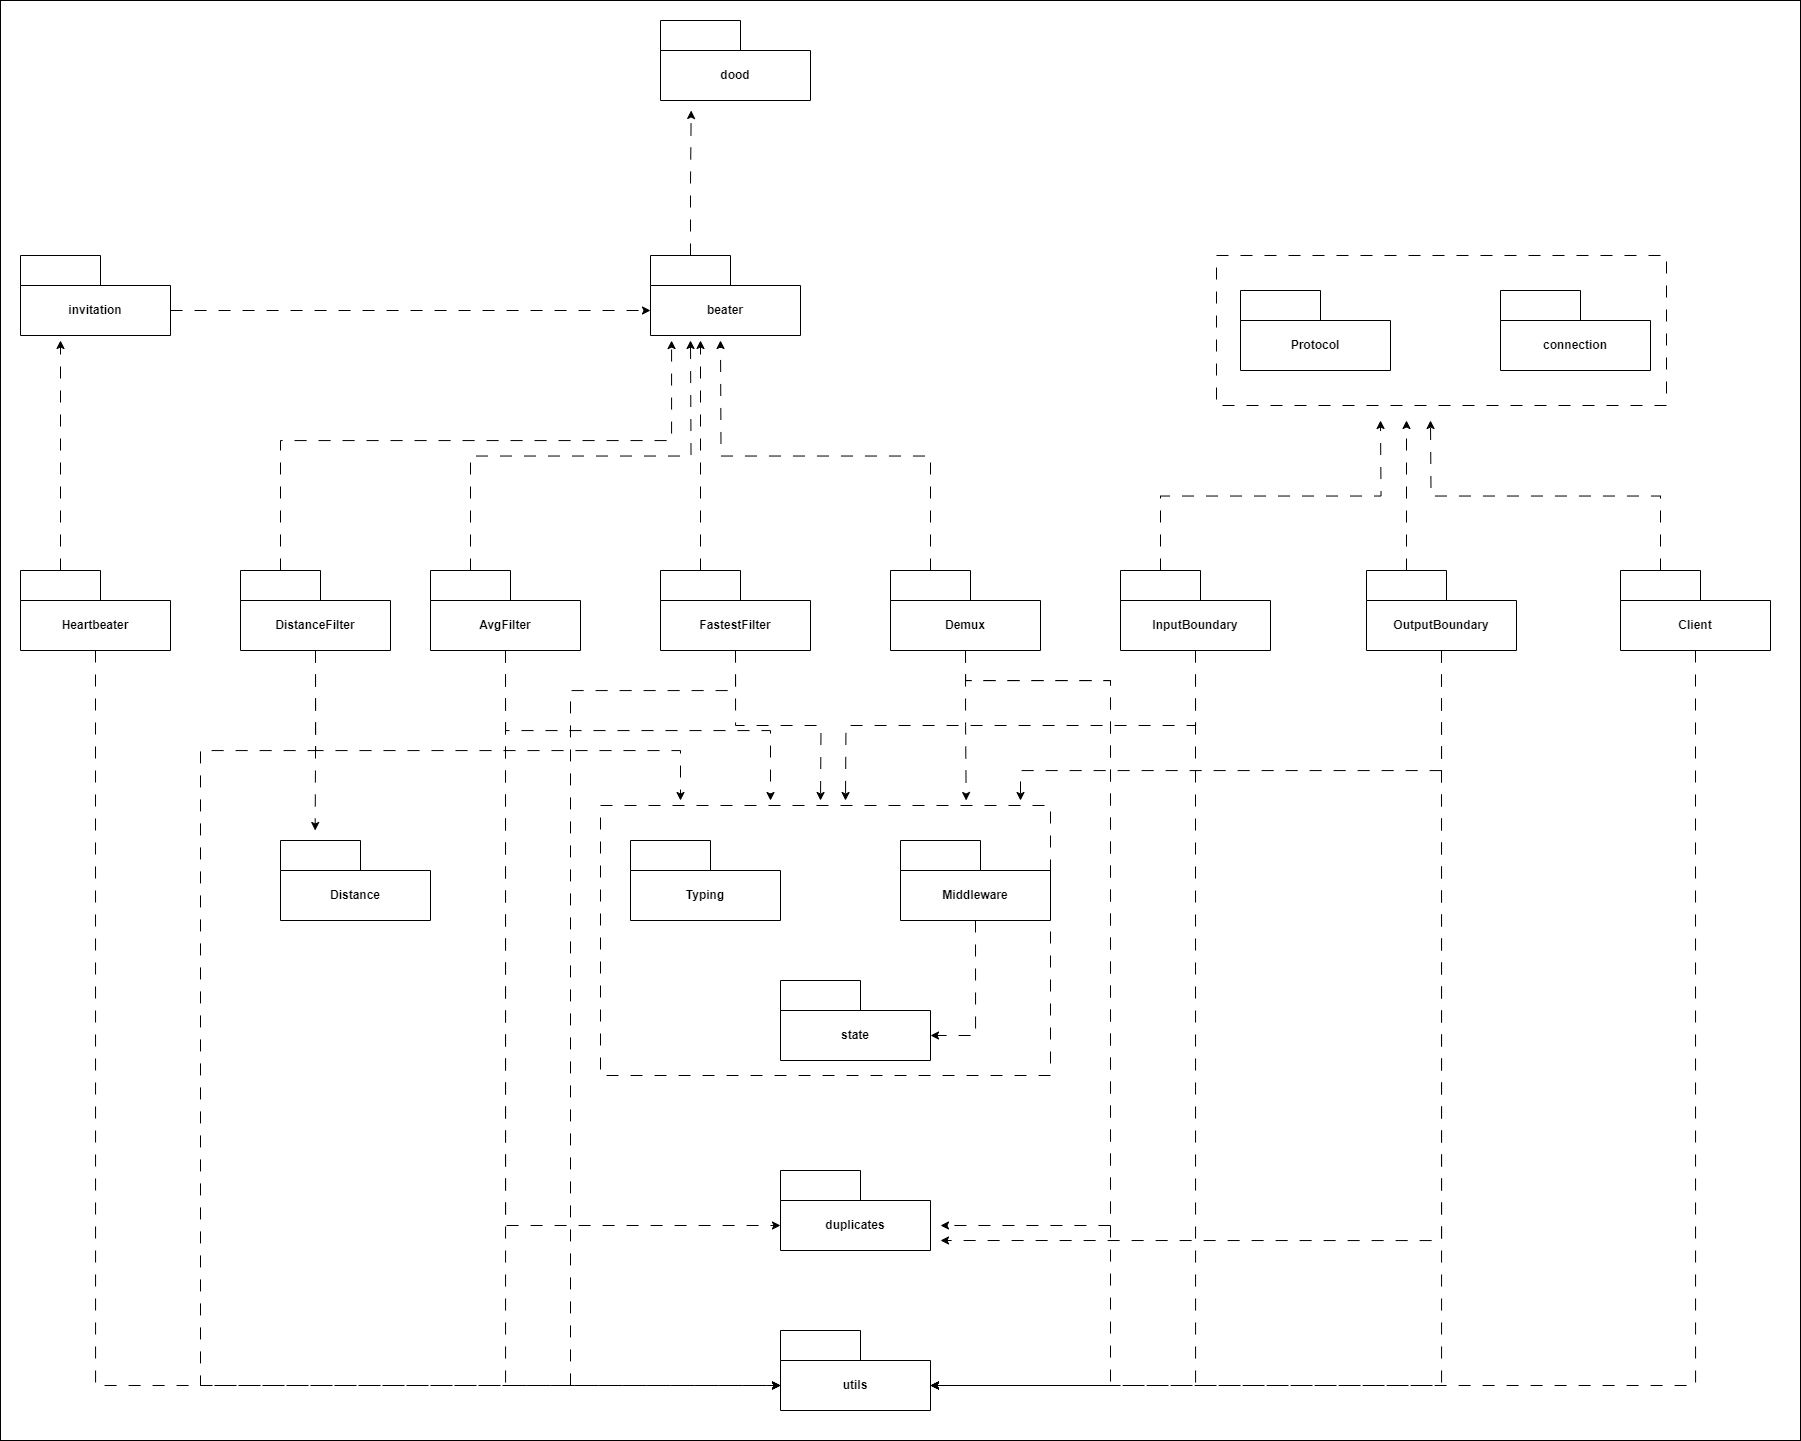

The diagram above was exported from draw.io. Its source (the exported page's mxGraphModel, read from the mxfile embedded in the PNG):
<mxGraphModel dx="2312" dy="1989" grid="1" gridSize="10" guides="1" tooltips="1" connect="1" arrows="1" fold="1" page="1" pageScale="1" pageWidth="827" pageHeight="1169" math="0" shadow="0">
  <root>
    <mxCell id="0" />
    <mxCell id="1" parent="0" />
    <mxCell id="PrPbFsnsT8btKm3HleSY-71" style="edgeStyle=orthogonalEdgeStyle;rounded=0;orthogonalLoop=1;jettySize=auto;html=1;exitX=0.5;exitY=1;exitDx=0;exitDy=0;exitPerimeter=0;dashed=1;dashPattern=12 12;" edge="1" parent="1" source="PrPbFsnsT8btKm3HleSY-1">
      <mxGeometry relative="1" as="geometry">
        <mxPoint x="480" y="310" as="targetPoint" />
        <Array as="points">
          <mxPoint x="115" y="260" />
          <mxPoint x="480" y="260" />
        </Array>
      </mxGeometry>
    </mxCell>
    <mxCell id="PrPbFsnsT8btKm3HleSY-83" style="edgeStyle=orthogonalEdgeStyle;rounded=0;orthogonalLoop=1;jettySize=auto;html=1;exitX=0;exitY=0;exitDx=40;exitDy=0;exitPerimeter=0;dashed=1;dashPattern=12 12;" edge="1" parent="1" source="PrPbFsnsT8btKm3HleSY-1">
      <mxGeometry relative="1" as="geometry">
        <mxPoint x="470" y="-150" as="targetPoint" />
        <Array as="points">
          <mxPoint x="80" y="-50" />
          <mxPoint x="471" y="-50" />
          <mxPoint x="471" y="-150" />
        </Array>
      </mxGeometry>
    </mxCell>
    <mxCell id="PrPbFsnsT8btKm3HleSY-86" style="edgeStyle=orthogonalEdgeStyle;rounded=0;orthogonalLoop=1;jettySize=auto;html=1;exitX=0.5;exitY=1;exitDx=0;exitDy=0;exitPerimeter=0;dashed=1;dashPattern=12 12;" edge="1" parent="1" source="PrPbFsnsT8btKm3HleSY-1">
      <mxGeometry relative="1" as="geometry">
        <mxPoint x="114.66666666666652" y="340" as="targetPoint" />
      </mxGeometry>
    </mxCell>
    <mxCell id="PrPbFsnsT8btKm3HleSY-1" value="DistanceFilter" style="shape=folder;fontStyle=1;tabWidth=80;tabHeight=30;tabPosition=left;html=1;boundedLbl=1;whiteSpace=wrap;" vertex="1" parent="1">
      <mxGeometry x="40" y="80" width="150" height="80" as="geometry" />
    </mxCell>
    <mxCell id="PrPbFsnsT8btKm3HleSY-70" style="edgeStyle=orthogonalEdgeStyle;rounded=0;orthogonalLoop=1;jettySize=auto;html=1;exitX=0.5;exitY=1;exitDx=0;exitDy=0;exitPerimeter=0;dashed=1;dashPattern=12 12;" edge="1" parent="1" source="PrPbFsnsT8btKm3HleSY-2">
      <mxGeometry relative="1" as="geometry">
        <mxPoint x="570" y="310" as="targetPoint" />
        <Array as="points">
          <mxPoint x="305" y="240" />
          <mxPoint x="570" y="240" />
        </Array>
      </mxGeometry>
    </mxCell>
    <mxCell id="PrPbFsnsT8btKm3HleSY-82" style="edgeStyle=orthogonalEdgeStyle;rounded=0;orthogonalLoop=1;jettySize=auto;html=1;exitX=0;exitY=0;exitDx=40;exitDy=0;exitPerimeter=0;dashed=1;dashPattern=12 12;" edge="1" parent="1" source="PrPbFsnsT8btKm3HleSY-2">
      <mxGeometry relative="1" as="geometry">
        <mxPoint x="490" y="-150" as="targetPoint" />
      </mxGeometry>
    </mxCell>
    <mxCell id="PrPbFsnsT8btKm3HleSY-2" value="AvgFilter" style="shape=folder;fontStyle=1;tabWidth=80;tabHeight=30;tabPosition=left;html=1;boundedLbl=1;whiteSpace=wrap;" vertex="1" parent="1">
      <mxGeometry x="230" y="80" width="150" height="80" as="geometry" />
    </mxCell>
    <mxCell id="PrPbFsnsT8btKm3HleSY-69" style="edgeStyle=orthogonalEdgeStyle;rounded=0;orthogonalLoop=1;jettySize=auto;html=1;exitX=0.5;exitY=1;exitDx=0;exitDy=0;exitPerimeter=0;dashed=1;dashPattern=12 12;" edge="1" parent="1" source="PrPbFsnsT8btKm3HleSY-3">
      <mxGeometry relative="1" as="geometry">
        <mxPoint x="620" y="310" as="targetPoint" />
      </mxGeometry>
    </mxCell>
    <mxCell id="PrPbFsnsT8btKm3HleSY-81" style="edgeStyle=orthogonalEdgeStyle;rounded=0;orthogonalLoop=1;jettySize=auto;html=1;exitX=0;exitY=0;exitDx=40;exitDy=0;exitPerimeter=0;dashed=1;dashPattern=12 12;" edge="1" parent="1" source="PrPbFsnsT8btKm3HleSY-3">
      <mxGeometry relative="1" as="geometry">
        <mxPoint x="500" y="-150" as="targetPoint" />
      </mxGeometry>
    </mxCell>
    <mxCell id="PrPbFsnsT8btKm3HleSY-3" value="FastestFilter" style="shape=folder;fontStyle=1;tabWidth=80;tabHeight=30;tabPosition=left;html=1;boundedLbl=1;whiteSpace=wrap;" vertex="1" parent="1">
      <mxGeometry x="460" y="80" width="150" height="80" as="geometry" />
    </mxCell>
    <mxCell id="PrPbFsnsT8btKm3HleSY-19" style="edgeStyle=orthogonalEdgeStyle;rounded=0;orthogonalLoop=1;jettySize=auto;html=1;exitX=0.5;exitY=1;exitDx=0;exitDy=0;exitPerimeter=0;strokeColor=none;dashed=1;dashPattern=12 12;" edge="1" parent="1">
      <mxGeometry relative="1" as="geometry">
        <mxPoint x="810" y="300" as="targetPoint" />
        <mxPoint x="765" y="160" as="sourcePoint" />
      </mxGeometry>
    </mxCell>
    <mxCell id="PrPbFsnsT8btKm3HleSY-66" style="edgeStyle=orthogonalEdgeStyle;rounded=0;orthogonalLoop=1;jettySize=auto;html=1;exitX=0.5;exitY=1;exitDx=0;exitDy=0;exitPerimeter=0;dashed=1;dashPattern=12 12;" edge="1" parent="1" source="PrPbFsnsT8btKm3HleSY-5">
      <mxGeometry relative="1" as="geometry">
        <mxPoint x="645" y="310" as="targetPoint" />
      </mxGeometry>
    </mxCell>
    <mxCell id="PrPbFsnsT8btKm3HleSY-75" style="edgeStyle=orthogonalEdgeStyle;rounded=0;orthogonalLoop=1;jettySize=auto;html=1;exitX=0;exitY=0;exitDx=40;exitDy=0;exitPerimeter=0;dashed=1;dashPattern=12 12;" edge="1" parent="1" source="PrPbFsnsT8btKm3HleSY-5">
      <mxGeometry relative="1" as="geometry">
        <mxPoint x="1180" y="-70" as="targetPoint" />
      </mxGeometry>
    </mxCell>
    <mxCell id="PrPbFsnsT8btKm3HleSY-5" value="InputBoundary" style="shape=folder;fontStyle=1;tabWidth=80;tabHeight=30;tabPosition=left;html=1;boundedLbl=1;whiteSpace=wrap;" vertex="1" parent="1">
      <mxGeometry x="920" y="80" width="150" height="80" as="geometry" />
    </mxCell>
    <mxCell id="PrPbFsnsT8btKm3HleSY-7" value="Protocol" style="shape=folder;fontStyle=1;tabWidth=80;tabHeight=30;tabPosition=left;html=1;boundedLbl=1;whiteSpace=wrap;" vertex="1" parent="1">
      <mxGeometry x="1040" y="-200" width="150" height="80" as="geometry" />
    </mxCell>
    <mxCell id="PrPbFsnsT8btKm3HleSY-8" value="Middleware" style="shape=folder;fontStyle=1;tabWidth=80;tabHeight=30;tabPosition=left;html=1;boundedLbl=1;whiteSpace=wrap;" vertex="1" parent="1">
      <mxGeometry x="700" y="350" width="150" height="80" as="geometry" />
    </mxCell>
    <mxCell id="PrPbFsnsT8btKm3HleSY-9" value="Distance" style="shape=folder;fontStyle=1;tabWidth=80;tabHeight=30;tabPosition=left;html=1;boundedLbl=1;whiteSpace=wrap;" vertex="1" parent="1">
      <mxGeometry x="80" y="350" width="150" height="80" as="geometry" />
    </mxCell>
    <mxCell id="PrPbFsnsT8btKm3HleSY-10" value="Typing" style="shape=folder;fontStyle=1;tabWidth=80;tabHeight=30;tabPosition=left;html=1;boundedLbl=1;whiteSpace=wrap;" vertex="1" parent="1">
      <mxGeometry x="430" y="350" width="150" height="80" as="geometry" />
    </mxCell>
    <mxCell id="PrPbFsnsT8btKm3HleSY-11" value="connection" style="shape=folder;fontStyle=1;tabWidth=80;tabHeight=30;tabPosition=left;html=1;boundedLbl=1;whiteSpace=wrap;" vertex="1" parent="1">
      <mxGeometry x="1300" y="-200" width="150" height="80" as="geometry" />
    </mxCell>
    <mxCell id="PrPbFsnsT8btKm3HleSY-65" style="edgeStyle=orthogonalEdgeStyle;rounded=0;orthogonalLoop=1;jettySize=auto;html=1;exitX=0.5;exitY=1;exitDx=0;exitDy=0;exitPerimeter=0;dashed=1;dashPattern=12 12;" edge="1" parent="1" source="PrPbFsnsT8btKm3HleSY-31">
      <mxGeometry relative="1" as="geometry">
        <mxPoint x="820" y="310" as="targetPoint" />
        <Array as="points">
          <mxPoint x="1241" y="280" />
          <mxPoint x="820" y="280" />
        </Array>
      </mxGeometry>
    </mxCell>
    <mxCell id="PrPbFsnsT8btKm3HleSY-74" style="edgeStyle=orthogonalEdgeStyle;rounded=0;orthogonalLoop=1;jettySize=auto;html=1;exitX=0;exitY=0;exitDx=40;exitDy=0;exitPerimeter=0;dashed=1;dashPattern=12 12;" edge="1" parent="1" source="PrPbFsnsT8btKm3HleSY-31">
      <mxGeometry relative="1" as="geometry">
        <mxPoint x="1206" y="-70" as="targetPoint" />
      </mxGeometry>
    </mxCell>
    <mxCell id="PrPbFsnsT8btKm3HleSY-96" style="edgeStyle=orthogonalEdgeStyle;rounded=0;orthogonalLoop=1;jettySize=auto;html=1;exitX=0.5;exitY=1;exitDx=0;exitDy=0;exitPerimeter=0;dashed=1;dashPattern=12 12;" edge="1" parent="1" source="PrPbFsnsT8btKm3HleSY-31">
      <mxGeometry relative="1" as="geometry">
        <mxPoint x="740" y="750" as="targetPoint" />
        <Array as="points">
          <mxPoint x="1241" y="750" />
        </Array>
      </mxGeometry>
    </mxCell>
    <mxCell id="PrPbFsnsT8btKm3HleSY-31" value="OutputBoundary" style="shape=folder;fontStyle=1;tabWidth=80;tabHeight=30;tabPosition=left;html=1;boundedLbl=1;whiteSpace=wrap;" vertex="1" parent="1">
      <mxGeometry x="1166" y="80" width="150" height="80" as="geometry" />
    </mxCell>
    <mxCell id="PrPbFsnsT8btKm3HleSY-76" style="edgeStyle=orthogonalEdgeStyle;rounded=0;orthogonalLoop=1;jettySize=auto;html=1;exitX=0;exitY=0;exitDx=40;exitDy=0;exitPerimeter=0;dashed=1;dashPattern=12 12;" edge="1" parent="1" source="PrPbFsnsT8btKm3HleSY-32">
      <mxGeometry relative="1" as="geometry">
        <mxPoint x="1230" y="-70" as="targetPoint" />
      </mxGeometry>
    </mxCell>
    <mxCell id="PrPbFsnsT8btKm3HleSY-32" value="Client" style="shape=folder;fontStyle=1;tabWidth=80;tabHeight=30;tabPosition=left;html=1;boundedLbl=1;whiteSpace=wrap;" vertex="1" parent="1">
      <mxGeometry x="1420" y="80" width="150" height="80" as="geometry" />
    </mxCell>
    <mxCell id="PrPbFsnsT8btKm3HleSY-68" style="edgeStyle=orthogonalEdgeStyle;rounded=0;orthogonalLoop=1;jettySize=auto;html=1;exitX=0.5;exitY=1;exitDx=0;exitDy=0;exitPerimeter=0;dashed=1;dashPattern=12 12;" edge="1" parent="1" source="PrPbFsnsT8btKm3HleSY-57">
      <mxGeometry relative="1" as="geometry">
        <mxPoint x="765.6666666666665" y="310" as="targetPoint" />
      </mxGeometry>
    </mxCell>
    <mxCell id="PrPbFsnsT8btKm3HleSY-57" value="Demux" style="shape=folder;fontStyle=1;tabWidth=80;tabHeight=30;tabPosition=left;html=1;boundedLbl=1;whiteSpace=wrap;" vertex="1" parent="1">
      <mxGeometry x="690" y="80" width="150" height="80" as="geometry" />
    </mxCell>
    <mxCell id="PrPbFsnsT8btKm3HleSY-58" value="invitation" style="shape=folder;fontStyle=1;tabWidth=80;tabHeight=30;tabPosition=left;html=1;boundedLbl=1;whiteSpace=wrap;" vertex="1" parent="1">
      <mxGeometry x="-180" y="-235" width="150" height="80" as="geometry" />
    </mxCell>
    <mxCell id="PrPbFsnsT8btKm3HleSY-79" style="edgeStyle=orthogonalEdgeStyle;rounded=0;orthogonalLoop=1;jettySize=auto;html=1;exitX=0;exitY=0;exitDx=40;exitDy=0;exitPerimeter=0;dashed=1;dashPattern=12 12;" edge="1" parent="1" source="PrPbFsnsT8btKm3HleSY-59">
      <mxGeometry relative="1" as="geometry">
        <mxPoint x="490.6666666666665" y="-380" as="targetPoint" />
      </mxGeometry>
    </mxCell>
    <mxCell id="PrPbFsnsT8btKm3HleSY-59" value="beater" style="shape=folder;fontStyle=1;tabWidth=80;tabHeight=30;tabPosition=left;html=1;boundedLbl=1;whiteSpace=wrap;" vertex="1" parent="1">
      <mxGeometry x="450" y="-235" width="150" height="80" as="geometry" />
    </mxCell>
    <mxCell id="PrPbFsnsT8btKm3HleSY-64" value="" style="rounded=0;whiteSpace=wrap;html=1;dashed=1;dashPattern=12 12;fillColor=none;" vertex="1" parent="1">
      <mxGeometry x="400" y="315" width="450" height="270" as="geometry" />
    </mxCell>
    <mxCell id="PrPbFsnsT8btKm3HleSY-72" value="" style="rounded=0;whiteSpace=wrap;html=1;dashed=1;dashPattern=12 12;fillColor=none;" vertex="1" parent="1">
      <mxGeometry x="1016" y="-235" width="450" height="150" as="geometry" />
    </mxCell>
    <mxCell id="PrPbFsnsT8btKm3HleSY-77" style="edgeStyle=orthogonalEdgeStyle;rounded=0;orthogonalLoop=1;jettySize=auto;html=1;exitX=0;exitY=0;exitDx=150;exitDy=55;exitPerimeter=0;entryX=0;entryY=0;entryDx=0;entryDy=55;entryPerimeter=0;dashed=1;dashPattern=12 12;" edge="1" parent="1" source="PrPbFsnsT8btKm3HleSY-58" target="PrPbFsnsT8btKm3HleSY-59">
      <mxGeometry relative="1" as="geometry" />
    </mxCell>
    <mxCell id="PrPbFsnsT8btKm3HleSY-78" value="dood" style="shape=folder;fontStyle=1;tabWidth=80;tabHeight=30;tabPosition=left;html=1;boundedLbl=1;whiteSpace=wrap;" vertex="1" parent="1">
      <mxGeometry x="460" y="-470" width="150" height="80" as="geometry" />
    </mxCell>
    <mxCell id="PrPbFsnsT8btKm3HleSY-80" style="edgeStyle=orthogonalEdgeStyle;rounded=0;orthogonalLoop=1;jettySize=auto;html=1;exitX=0;exitY=0;exitDx=40;exitDy=0;exitPerimeter=0;dashed=1;dashPattern=12 12;" edge="1" parent="1" source="PrPbFsnsT8btKm3HleSY-57">
      <mxGeometry relative="1" as="geometry">
        <mxPoint x="520" y="-150" as="targetPoint" />
      </mxGeometry>
    </mxCell>
    <mxCell id="PrPbFsnsT8btKm3HleSY-85" style="edgeStyle=orthogonalEdgeStyle;rounded=0;orthogonalLoop=1;jettySize=auto;html=1;exitX=0;exitY=0;exitDx=40;exitDy=0;exitPerimeter=0;dashed=1;dashPattern=12 12;" edge="1" parent="1" source="PrPbFsnsT8btKm3HleSY-84">
      <mxGeometry relative="1" as="geometry">
        <mxPoint x="-140" y="-150" as="targetPoint" />
      </mxGeometry>
    </mxCell>
    <mxCell id="PrPbFsnsT8btKm3HleSY-84" value="Heartbeater" style="shape=folder;fontStyle=1;tabWidth=80;tabHeight=30;tabPosition=left;html=1;boundedLbl=1;whiteSpace=wrap;" vertex="1" parent="1">
      <mxGeometry x="-180" y="80" width="150" height="80" as="geometry" />
    </mxCell>
    <mxCell id="PrPbFsnsT8btKm3HleSY-87" value="state" style="shape=folder;fontStyle=1;tabWidth=80;tabHeight=30;tabPosition=left;html=1;boundedLbl=1;whiteSpace=wrap;" vertex="1" parent="1">
      <mxGeometry x="580" y="490" width="150" height="80" as="geometry" />
    </mxCell>
    <mxCell id="PrPbFsnsT8btKm3HleSY-88" style="edgeStyle=orthogonalEdgeStyle;rounded=0;orthogonalLoop=1;jettySize=auto;html=1;exitX=0.5;exitY=1;exitDx=0;exitDy=0;exitPerimeter=0;entryX=0;entryY=0;entryDx=150;entryDy=55;entryPerimeter=0;dashed=1;dashPattern=12 12;" edge="1" parent="1" source="PrPbFsnsT8btKm3HleSY-8" target="PrPbFsnsT8btKm3HleSY-87">
      <mxGeometry relative="1" as="geometry" />
    </mxCell>
    <mxCell id="PrPbFsnsT8btKm3HleSY-89" value="duplicates" style="shape=folder;fontStyle=1;tabWidth=80;tabHeight=30;tabPosition=left;html=1;boundedLbl=1;whiteSpace=wrap;" vertex="1" parent="1">
      <mxGeometry x="580" y="680" width="150" height="80" as="geometry" />
    </mxCell>
    <mxCell id="PrPbFsnsT8btKm3HleSY-90" value="utils" style="shape=folder;fontStyle=1;tabWidth=80;tabHeight=30;tabPosition=left;html=1;boundedLbl=1;whiteSpace=wrap;" vertex="1" parent="1">
      <mxGeometry x="580" y="840" width="150" height="80" as="geometry" />
    </mxCell>
    <mxCell id="PrPbFsnsT8btKm3HleSY-93" style="edgeStyle=orthogonalEdgeStyle;rounded=0;orthogonalLoop=1;jettySize=auto;html=1;exitX=0.5;exitY=1;exitDx=0;exitDy=0;exitPerimeter=0;entryX=0;entryY=0;entryDx=0;entryDy=55;entryPerimeter=0;dashed=1;dashPattern=12 12;" edge="1" parent="1" source="PrPbFsnsT8btKm3HleSY-2" target="PrPbFsnsT8btKm3HleSY-89">
      <mxGeometry relative="1" as="geometry" />
    </mxCell>
    <mxCell id="PrPbFsnsT8btKm3HleSY-94" style="edgeStyle=orthogonalEdgeStyle;rounded=0;orthogonalLoop=1;jettySize=auto;html=1;exitX=0.5;exitY=1;exitDx=0;exitDy=0;exitPerimeter=0;dashed=1;dashPattern=12 12;" edge="1" parent="1" source="PrPbFsnsT8btKm3HleSY-57">
      <mxGeometry relative="1" as="geometry">
        <mxPoint x="740" y="735" as="targetPoint" />
        <Array as="points">
          <mxPoint x="765" y="190" />
          <mxPoint x="910" y="190" />
          <mxPoint x="910" y="735" />
        </Array>
      </mxGeometry>
    </mxCell>
    <mxCell id="PrPbFsnsT8btKm3HleSY-97" style="edgeStyle=orthogonalEdgeStyle;rounded=0;orthogonalLoop=1;jettySize=auto;html=1;exitX=0.5;exitY=1;exitDx=0;exitDy=0;exitPerimeter=0;entryX=0;entryY=0;entryDx=0;entryDy=55;entryPerimeter=0;dashed=1;dashPattern=12 12;" edge="1" parent="1" source="PrPbFsnsT8btKm3HleSY-84" target="PrPbFsnsT8btKm3HleSY-90">
      <mxGeometry relative="1" as="geometry" />
    </mxCell>
    <mxCell id="PrPbFsnsT8btKm3HleSY-98" style="edgeStyle=orthogonalEdgeStyle;rounded=0;orthogonalLoop=1;jettySize=auto;html=1;exitX=0.5;exitY=1;exitDx=0;exitDy=0;exitPerimeter=0;entryX=0;entryY=0;entryDx=0;entryDy=55;entryPerimeter=0;dashed=1;dashPattern=12 12;" edge="1" parent="1" source="PrPbFsnsT8btKm3HleSY-1" target="PrPbFsnsT8btKm3HleSY-90">
      <mxGeometry relative="1" as="geometry">
        <Array as="points">
          <mxPoint x="115" y="260" />
          <mxPoint y="260" />
          <mxPoint y="895" />
        </Array>
      </mxGeometry>
    </mxCell>
    <mxCell id="PrPbFsnsT8btKm3HleSY-99" style="edgeStyle=orthogonalEdgeStyle;rounded=0;orthogonalLoop=1;jettySize=auto;html=1;exitX=0.5;exitY=1;exitDx=0;exitDy=0;exitPerimeter=0;entryX=0;entryY=0;entryDx=0;entryDy=55;entryPerimeter=0;dashed=1;dashPattern=12 12;" edge="1" parent="1" source="PrPbFsnsT8btKm3HleSY-2" target="PrPbFsnsT8btKm3HleSY-90">
      <mxGeometry relative="1" as="geometry" />
    </mxCell>
    <mxCell id="PrPbFsnsT8btKm3HleSY-100" style="edgeStyle=orthogonalEdgeStyle;rounded=0;orthogonalLoop=1;jettySize=auto;html=1;exitX=0.5;exitY=1;exitDx=0;exitDy=0;exitPerimeter=0;entryX=0;entryY=0;entryDx=0;entryDy=55;entryPerimeter=0;dashed=1;dashPattern=12 12;" edge="1" parent="1" source="PrPbFsnsT8btKm3HleSY-3" target="PrPbFsnsT8btKm3HleSY-90">
      <mxGeometry relative="1" as="geometry">
        <Array as="points">
          <mxPoint x="535" y="200" />
          <mxPoint x="370" y="200" />
          <mxPoint x="370" y="895" />
        </Array>
      </mxGeometry>
    </mxCell>
    <mxCell id="PrPbFsnsT8btKm3HleSY-101" style="edgeStyle=orthogonalEdgeStyle;rounded=0;orthogonalLoop=1;jettySize=auto;html=1;exitX=0.5;exitY=1;exitDx=0;exitDy=0;exitPerimeter=0;entryX=0;entryY=0;entryDx=150;entryDy=55;entryPerimeter=0;dashed=1;dashPattern=12 12;" edge="1" parent="1" source="PrPbFsnsT8btKm3HleSY-57" target="PrPbFsnsT8btKm3HleSY-90">
      <mxGeometry relative="1" as="geometry">
        <Array as="points">
          <mxPoint x="765" y="190" />
          <mxPoint x="910" y="190" />
          <mxPoint x="910" y="895" />
        </Array>
      </mxGeometry>
    </mxCell>
    <mxCell id="PrPbFsnsT8btKm3HleSY-102" style="edgeStyle=orthogonalEdgeStyle;rounded=0;orthogonalLoop=1;jettySize=auto;html=1;exitX=0.5;exitY=1;exitDx=0;exitDy=0;exitPerimeter=0;entryX=0;entryY=0;entryDx=150;entryDy=55;entryPerimeter=0;dashed=1;dashPattern=12 12;" edge="1" parent="1" source="PrPbFsnsT8btKm3HleSY-5" target="PrPbFsnsT8btKm3HleSY-90">
      <mxGeometry relative="1" as="geometry" />
    </mxCell>
    <mxCell id="PrPbFsnsT8btKm3HleSY-104" style="edgeStyle=orthogonalEdgeStyle;rounded=0;orthogonalLoop=1;jettySize=auto;html=1;exitX=0.5;exitY=1;exitDx=0;exitDy=0;exitPerimeter=0;entryX=0;entryY=0;entryDx=150;entryDy=55;entryPerimeter=0;dashed=1;dashPattern=12 12;" edge="1" parent="1" source="PrPbFsnsT8btKm3HleSY-31" target="PrPbFsnsT8btKm3HleSY-90">
      <mxGeometry relative="1" as="geometry" />
    </mxCell>
    <mxCell id="PrPbFsnsT8btKm3HleSY-105" style="edgeStyle=orthogonalEdgeStyle;rounded=0;orthogonalLoop=1;jettySize=auto;html=1;exitX=0.5;exitY=1;exitDx=0;exitDy=0;exitPerimeter=0;entryX=0;entryY=0;entryDx=150;entryDy=55;entryPerimeter=0;dashed=1;dashPattern=12 12;" edge="1" parent="1" source="PrPbFsnsT8btKm3HleSY-32" target="PrPbFsnsT8btKm3HleSY-90">
      <mxGeometry relative="1" as="geometry" />
    </mxCell>
    <mxCell id="PrPbFsnsT8btKm3HleSY-106" value="" style="rounded=0;whiteSpace=wrap;html=1;fillColor=none;" vertex="1" parent="1">
      <mxGeometry x="-200" y="-490" width="1800" height="1440" as="geometry" />
    </mxCell>
  </root>
</mxGraphModel>